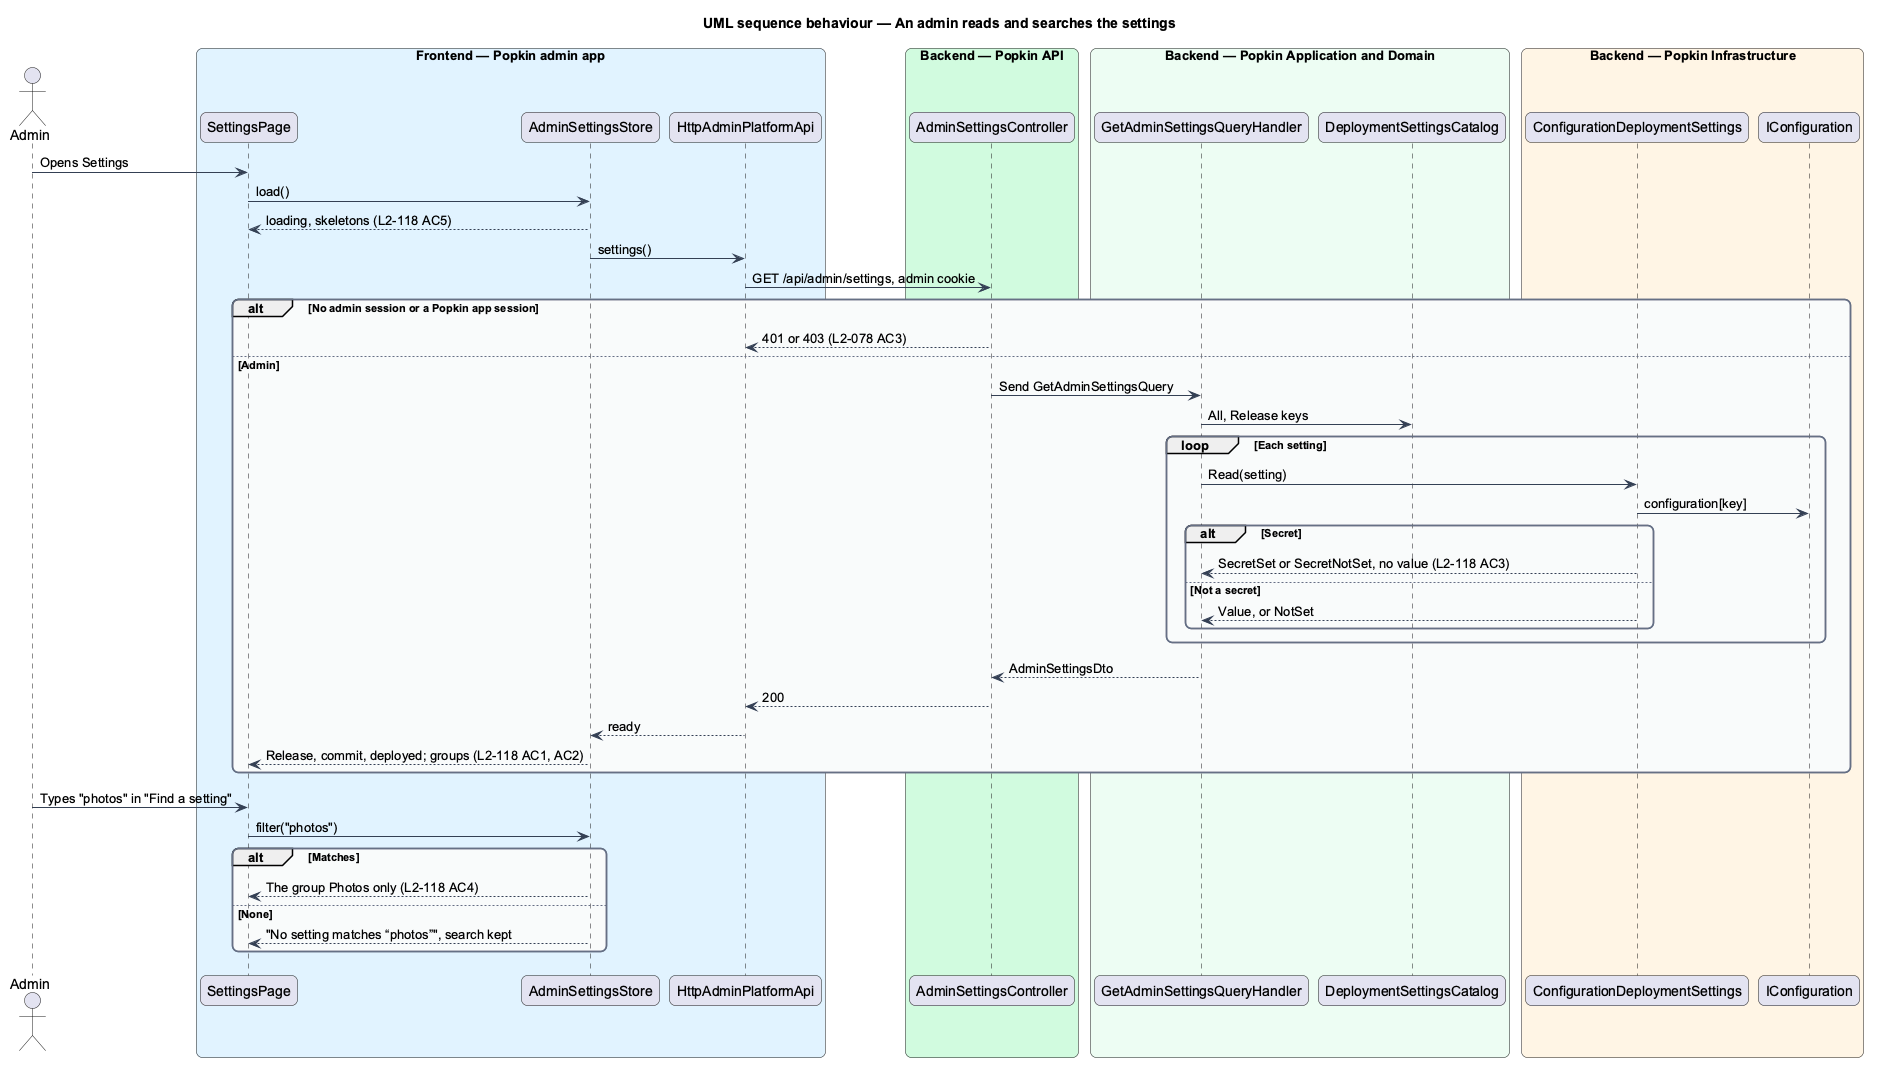

The diagram above was rendered by PlantUML. Its source (embedded in the PNG):
@startuml
title UML sequence behaviour — An admin reads and searches the settings
skinparam backgroundColor #FFFFFF
skinparam shadowing false
skinparam roundcorner 12
skinparam defaultFontName Arial
skinparam ArrowColor #344054
skinparam rectangle {
  BorderColor #344054
  FontColor #101828
}
skinparam package {
  BorderColor #667085
  FontColor #101828
  BackgroundColor #F9FAFB
}
actor "Admin" as actor
box "Frontend — Popkin admin app" #E0F2FE
  participant "SettingsPage" as page
  participant "AdminSettingsStore" as store
  participant "HttpAdminPlatformApi" as client
end box
box "Backend — Popkin API" #D1FADF
  participant "AdminSettingsController" as controller
end box
box "Backend — Popkin Application and Domain" #ECFDF3
  participant "GetAdminSettingsQueryHandler" as handler
  participant "DeploymentSettingsCatalog" as catalog
end box
box "Backend — Popkin Infrastructure" #FFF4E5
  participant "ConfigurationDeploymentSettings" as reader
  participant "IConfiguration" as config
end box
actor -> page : Opens Settings
page -> store : load()
store --> page : loading, skeletons (L2-118 AC5)
store -> client : settings()
client -> controller : GET /api/admin/settings, admin cookie
alt No admin session or a Popkin app session
  controller --> client : 401 or 403 (L2-078 AC3)
else Admin
  controller -> handler : Send GetAdminSettingsQuery
  handler -> catalog : All, Release keys
  loop Each setting
    handler -> reader : Read(setting)
    reader -> config : configuration[key]
    alt Secret
      reader --> handler : SecretSet or SecretNotSet, no value (L2-118 AC3)
    else Not a secret
      reader --> handler : Value, or NotSet
    end
  end
  handler --> controller : AdminSettingsDto
  controller --> client : 200
  client --> store : ready
  store --> page : Release, commit, deployed; groups (L2-118 AC1, AC2)
end
actor -> page : Types "photos" in "Find a setting"
page -> store : filter("photos")
alt Matches
  store --> page : The group Photos only (L2-118 AC4)
else None
  store --> page : "No setting matches “photos”", search kept
end
@enduml